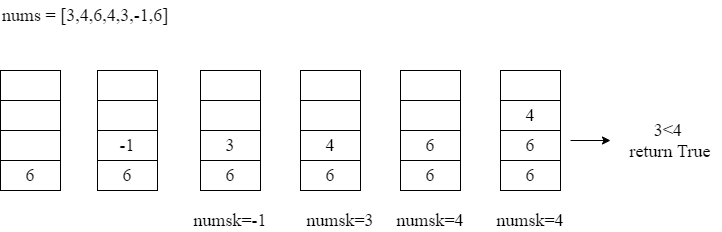

The diagram above was exported from draw.io. Its source (the exported page's mxGraphModel, read from the mxfile embedded in the PNG):
<mxGraphModel dx="806" dy="484" grid="1" gridSize="10" guides="1" tooltips="1" connect="1" arrows="1" fold="1" page="1" pageScale="1" pageWidth="827" pageHeight="1169" math="0" shadow="0">
  <root>
    <mxCell id="WIyWlLk6GJQsqaUBKTNV-0" />
    <mxCell id="WIyWlLk6GJQsqaUBKTNV-1" parent="WIyWlLk6GJQsqaUBKTNV-0" />
    <mxCell id="NgXXQq9oZyfTM0-2r5ZQ-0" value="&lt;font face=&quot;Times New Roman&quot; style=&quot;font-size: 18px&quot;&gt;nums = [3,4,6,4,3,-1,6]&lt;/font&gt;" style="text;html=1;strokeColor=none;fillColor=none;align=left;verticalAlign=middle;whiteSpace=wrap;rounded=0;" vertex="1" parent="WIyWlLk6GJQsqaUBKTNV-1">
      <mxGeometry x="70" y="90" width="190" height="30" as="geometry" />
    </mxCell>
    <mxCell id="NgXXQq9oZyfTM0-2r5ZQ-2" value="" style="rounded=0;whiteSpace=wrap;html=1;" vertex="1" parent="WIyWlLk6GJQsqaUBKTNV-1">
      <mxGeometry x="70" y="250" width="60" height="30" as="geometry" />
    </mxCell>
    <mxCell id="NgXXQq9oZyfTM0-2r5ZQ-3" value="&lt;font face=&quot;Times New Roman&quot; style=&quot;font-size: 18px&quot;&gt;6&lt;/font&gt;" style="rounded=0;whiteSpace=wrap;html=1;" vertex="1" parent="WIyWlLk6GJQsqaUBKTNV-1">
      <mxGeometry x="70" y="250" width="60" height="30" as="geometry" />
    </mxCell>
    <mxCell id="NgXXQq9oZyfTM0-2r5ZQ-4" value="" style="rounded=0;whiteSpace=wrap;html=1;" vertex="1" parent="WIyWlLk6GJQsqaUBKTNV-1">
      <mxGeometry x="70" y="220" width="60" height="30" as="geometry" />
    </mxCell>
    <mxCell id="NgXXQq9oZyfTM0-2r5ZQ-5" value="" style="rounded=0;whiteSpace=wrap;html=1;" vertex="1" parent="WIyWlLk6GJQsqaUBKTNV-1">
      <mxGeometry x="70" y="190" width="60" height="30" as="geometry" />
    </mxCell>
    <mxCell id="NgXXQq9oZyfTM0-2r5ZQ-6" value="" style="rounded=0;whiteSpace=wrap;html=1;" vertex="1" parent="WIyWlLk6GJQsqaUBKTNV-1">
      <mxGeometry x="70" y="160" width="60" height="30" as="geometry" />
    </mxCell>
    <mxCell id="NgXXQq9oZyfTM0-2r5ZQ-37" value="" style="rounded=0;whiteSpace=wrap;html=1;" vertex="1" parent="WIyWlLk6GJQsqaUBKTNV-1">
      <mxGeometry x="167" y="250" width="60" height="30" as="geometry" />
    </mxCell>
    <mxCell id="NgXXQq9oZyfTM0-2r5ZQ-38" value="&lt;font face=&quot;Times New Roman&quot; style=&quot;font-size: 18px&quot;&gt;6&lt;/font&gt;" style="rounded=0;whiteSpace=wrap;html=1;" vertex="1" parent="WIyWlLk6GJQsqaUBKTNV-1">
      <mxGeometry x="167" y="250" width="60" height="30" as="geometry" />
    </mxCell>
    <mxCell id="NgXXQq9oZyfTM0-2r5ZQ-39" value="&lt;font face=&quot;Times New Roman&quot; style=&quot;font-size: 18px&quot;&gt;-1&lt;/font&gt;" style="rounded=0;whiteSpace=wrap;html=1;" vertex="1" parent="WIyWlLk6GJQsqaUBKTNV-1">
      <mxGeometry x="167" y="220" width="60" height="30" as="geometry" />
    </mxCell>
    <mxCell id="NgXXQq9oZyfTM0-2r5ZQ-40" value="" style="rounded=0;whiteSpace=wrap;html=1;" vertex="1" parent="WIyWlLk6GJQsqaUBKTNV-1">
      <mxGeometry x="167" y="190" width="60" height="30" as="geometry" />
    </mxCell>
    <mxCell id="NgXXQq9oZyfTM0-2r5ZQ-41" value="" style="rounded=0;whiteSpace=wrap;html=1;" vertex="1" parent="WIyWlLk6GJQsqaUBKTNV-1">
      <mxGeometry x="167" y="160" width="60" height="30" as="geometry" />
    </mxCell>
    <mxCell id="NgXXQq9oZyfTM0-2r5ZQ-42" value="" style="rounded=0;whiteSpace=wrap;html=1;" vertex="1" parent="WIyWlLk6GJQsqaUBKTNV-1">
      <mxGeometry x="270" y="250" width="60" height="30" as="geometry" />
    </mxCell>
    <mxCell id="NgXXQq9oZyfTM0-2r5ZQ-43" value="&lt;font face=&quot;Times New Roman&quot; style=&quot;font-size: 18px&quot;&gt;6&lt;/font&gt;" style="rounded=0;whiteSpace=wrap;html=1;" vertex="1" parent="WIyWlLk6GJQsqaUBKTNV-1">
      <mxGeometry x="270" y="250" width="60" height="30" as="geometry" />
    </mxCell>
    <mxCell id="NgXXQq9oZyfTM0-2r5ZQ-44" value="&lt;font face=&quot;Times New Roman&quot;&gt;&lt;span style=&quot;font-size: 18px&quot;&gt;3&lt;/span&gt;&lt;/font&gt;" style="rounded=0;whiteSpace=wrap;html=1;" vertex="1" parent="WIyWlLk6GJQsqaUBKTNV-1">
      <mxGeometry x="270" y="220" width="60" height="30" as="geometry" />
    </mxCell>
    <mxCell id="NgXXQq9oZyfTM0-2r5ZQ-45" value="" style="rounded=0;whiteSpace=wrap;html=1;" vertex="1" parent="WIyWlLk6GJQsqaUBKTNV-1">
      <mxGeometry x="270" y="190" width="60" height="30" as="geometry" />
    </mxCell>
    <mxCell id="NgXXQq9oZyfTM0-2r5ZQ-46" value="" style="rounded=0;whiteSpace=wrap;html=1;" vertex="1" parent="WIyWlLk6GJQsqaUBKTNV-1">
      <mxGeometry x="270" y="160" width="60" height="30" as="geometry" />
    </mxCell>
    <mxCell id="NgXXQq9oZyfTM0-2r5ZQ-47" value="&lt;font face=&quot;Times New Roman&quot; style=&quot;font-size: 18px&quot;&gt;numsk=-1&lt;/font&gt;" style="text;html=1;strokeColor=none;fillColor=none;align=center;verticalAlign=middle;whiteSpace=wrap;rounded=0;" vertex="1" parent="WIyWlLk6GJQsqaUBKTNV-1">
      <mxGeometry x="250" y="300" width="100" height="20" as="geometry" />
    </mxCell>
    <mxCell id="NgXXQq9oZyfTM0-2r5ZQ-48" value="" style="rounded=0;whiteSpace=wrap;html=1;" vertex="1" parent="WIyWlLk6GJQsqaUBKTNV-1">
      <mxGeometry x="370" y="250" width="60" height="30" as="geometry" />
    </mxCell>
    <mxCell id="NgXXQq9oZyfTM0-2r5ZQ-49" value="&lt;font face=&quot;Times New Roman&quot; style=&quot;font-size: 18px&quot;&gt;6&lt;/font&gt;" style="rounded=0;whiteSpace=wrap;html=1;" vertex="1" parent="WIyWlLk6GJQsqaUBKTNV-1">
      <mxGeometry x="370" y="250" width="60" height="30" as="geometry" />
    </mxCell>
    <mxCell id="NgXXQq9oZyfTM0-2r5ZQ-50" value="&lt;font face=&quot;Times New Roman&quot;&gt;&lt;span style=&quot;font-size: 18px&quot;&gt;4&lt;/span&gt;&lt;/font&gt;" style="rounded=0;whiteSpace=wrap;html=1;" vertex="1" parent="WIyWlLk6GJQsqaUBKTNV-1">
      <mxGeometry x="370" y="220" width="60" height="30" as="geometry" />
    </mxCell>
    <mxCell id="NgXXQq9oZyfTM0-2r5ZQ-51" value="" style="rounded=0;whiteSpace=wrap;html=1;" vertex="1" parent="WIyWlLk6GJQsqaUBKTNV-1">
      <mxGeometry x="370" y="190" width="60" height="30" as="geometry" />
    </mxCell>
    <mxCell id="NgXXQq9oZyfTM0-2r5ZQ-52" value="" style="rounded=0;whiteSpace=wrap;html=1;" vertex="1" parent="WIyWlLk6GJQsqaUBKTNV-1">
      <mxGeometry x="370" y="160" width="60" height="30" as="geometry" />
    </mxCell>
    <mxCell id="NgXXQq9oZyfTM0-2r5ZQ-53" value="&lt;font face=&quot;Times New Roman&quot; style=&quot;font-size: 18px&quot;&gt;numsk=3&lt;/font&gt;" style="text;html=1;strokeColor=none;fillColor=none;align=center;verticalAlign=middle;whiteSpace=wrap;rounded=0;" vertex="1" parent="WIyWlLk6GJQsqaUBKTNV-1">
      <mxGeometry x="360" y="300" width="100" height="20" as="geometry" />
    </mxCell>
    <mxCell id="NgXXQq9oZyfTM0-2r5ZQ-54" value="" style="rounded=0;whiteSpace=wrap;html=1;" vertex="1" parent="WIyWlLk6GJQsqaUBKTNV-1">
      <mxGeometry x="470" y="250" width="60" height="30" as="geometry" />
    </mxCell>
    <mxCell id="NgXXQq9oZyfTM0-2r5ZQ-55" value="&lt;font face=&quot;Times New Roman&quot; style=&quot;font-size: 18px&quot;&gt;6&lt;/font&gt;" style="rounded=0;whiteSpace=wrap;html=1;" vertex="1" parent="WIyWlLk6GJQsqaUBKTNV-1">
      <mxGeometry x="470" y="250" width="60" height="30" as="geometry" />
    </mxCell>
    <mxCell id="NgXXQq9oZyfTM0-2r5ZQ-56" value="&lt;font face=&quot;Times New Roman&quot;&gt;&lt;span style=&quot;font-size: 18px&quot;&gt;6&lt;/span&gt;&lt;/font&gt;" style="rounded=0;whiteSpace=wrap;html=1;" vertex="1" parent="WIyWlLk6GJQsqaUBKTNV-1">
      <mxGeometry x="470" y="220" width="60" height="30" as="geometry" />
    </mxCell>
    <mxCell id="NgXXQq9oZyfTM0-2r5ZQ-57" value="" style="rounded=0;whiteSpace=wrap;html=1;" vertex="1" parent="WIyWlLk6GJQsqaUBKTNV-1">
      <mxGeometry x="470" y="190" width="60" height="30" as="geometry" />
    </mxCell>
    <mxCell id="NgXXQq9oZyfTM0-2r5ZQ-58" value="" style="rounded=0;whiteSpace=wrap;html=1;" vertex="1" parent="WIyWlLk6GJQsqaUBKTNV-1">
      <mxGeometry x="470" y="160" width="60" height="30" as="geometry" />
    </mxCell>
    <mxCell id="NgXXQq9oZyfTM0-2r5ZQ-59" value="&lt;font face=&quot;Times New Roman&quot; style=&quot;font-size: 18px&quot;&gt;numsk=4&lt;/font&gt;" style="text;html=1;strokeColor=none;fillColor=none;align=center;verticalAlign=middle;whiteSpace=wrap;rounded=0;" vertex="1" parent="WIyWlLk6GJQsqaUBKTNV-1">
      <mxGeometry x="450" y="300" width="100" height="20" as="geometry" />
    </mxCell>
    <mxCell id="NgXXQq9oZyfTM0-2r5ZQ-60" value="" style="rounded=0;whiteSpace=wrap;html=1;" vertex="1" parent="WIyWlLk6GJQsqaUBKTNV-1">
      <mxGeometry x="570" y="250" width="60" height="30" as="geometry" />
    </mxCell>
    <mxCell id="NgXXQq9oZyfTM0-2r5ZQ-61" value="&lt;font face=&quot;Times New Roman&quot; style=&quot;font-size: 18px&quot;&gt;6&lt;/font&gt;" style="rounded=0;whiteSpace=wrap;html=1;" vertex="1" parent="WIyWlLk6GJQsqaUBKTNV-1">
      <mxGeometry x="570" y="250" width="60" height="30" as="geometry" />
    </mxCell>
    <mxCell id="NgXXQq9oZyfTM0-2r5ZQ-62" value="&lt;font face=&quot;Times New Roman&quot;&gt;&lt;span style=&quot;font-size: 18px&quot;&gt;6&lt;/span&gt;&lt;/font&gt;" style="rounded=0;whiteSpace=wrap;html=1;" vertex="1" parent="WIyWlLk6GJQsqaUBKTNV-1">
      <mxGeometry x="570" y="220" width="60" height="30" as="geometry" />
    </mxCell>
    <mxCell id="NgXXQq9oZyfTM0-2r5ZQ-63" value="&lt;font face=&quot;Times New Roman&quot; style=&quot;font-size: 18px&quot;&gt;4&lt;/font&gt;" style="rounded=0;whiteSpace=wrap;html=1;" vertex="1" parent="WIyWlLk6GJQsqaUBKTNV-1">
      <mxGeometry x="570" y="190" width="60" height="30" as="geometry" />
    </mxCell>
    <mxCell id="NgXXQq9oZyfTM0-2r5ZQ-64" value="" style="rounded=0;whiteSpace=wrap;html=1;" vertex="1" parent="WIyWlLk6GJQsqaUBKTNV-1">
      <mxGeometry x="570" y="160" width="60" height="30" as="geometry" />
    </mxCell>
    <mxCell id="NgXXQq9oZyfTM0-2r5ZQ-65" value="&lt;font face=&quot;Times New Roman&quot; style=&quot;font-size: 18px&quot;&gt;numsk=4&lt;/font&gt;" style="text;html=1;strokeColor=none;fillColor=none;align=center;verticalAlign=middle;whiteSpace=wrap;rounded=0;" vertex="1" parent="WIyWlLk6GJQsqaUBKTNV-1">
      <mxGeometry x="550" y="300" width="100" height="20" as="geometry" />
    </mxCell>
    <mxCell id="NgXXQq9oZyfTM0-2r5ZQ-66" value="" style="endArrow=classic;html=1;" edge="1" parent="WIyWlLk6GJQsqaUBKTNV-1">
      <mxGeometry width="50" height="50" relative="1" as="geometry">
        <mxPoint x="640" y="230" as="sourcePoint" />
        <mxPoint x="680" y="230" as="targetPoint" />
      </mxGeometry>
    </mxCell>
    <mxCell id="NgXXQq9oZyfTM0-2r5ZQ-67" value="&lt;font face=&quot;Times New Roman&quot; style=&quot;font-size: 18px&quot;&gt;3&amp;lt;4&amp;nbsp;&lt;br&gt;return True&lt;/font&gt;" style="text;html=1;strokeColor=none;fillColor=none;align=center;verticalAlign=middle;whiteSpace=wrap;rounded=0;" vertex="1" parent="WIyWlLk6GJQsqaUBKTNV-1">
      <mxGeometry x="690" y="200" width="100" height="60" as="geometry" />
    </mxCell>
  </root>
</mxGraphModel>